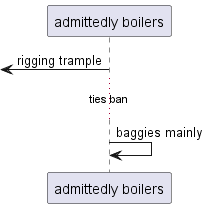

The diagram above was rendered by PlantUML. Its source (embedded in the PNG):
@startuml
participant "admittedly boilers" as 0
 [<- 0: rigging trample
...ties ban...
0 -> 0: baggies mainly
@enduml